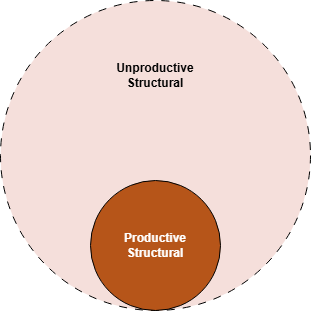

The diagram above was exported from draw.io. Its source (the exported page's mxGraphModel, read from the mxfile embedded in the PNG):
<mxGraphModel dx="1050" dy="557" grid="1" gridSize="10" guides="1" tooltips="1" connect="1" arrows="1" fold="1" page="0" pageScale="1" pageWidth="850" pageHeight="1100" math="0" shadow="0">
  <root>
    <mxCell id="0" />
    <mxCell id="1" parent="0" />
    <mxCell id="UjxgeWTxZoSrpjD3wIaa-1" value="" style="ellipse;whiteSpace=wrap;html=1;aspect=fixed;dashed=1;dashPattern=8 8;fillColor=#F5DFDB;" parent="1" vertex="1">
      <mxGeometry x="130" y="120" width="310" height="310" as="geometry" />
    </mxCell>
    <mxCell id="UjxgeWTxZoSrpjD3wIaa-2" value="&lt;b&gt;&lt;font style=&quot;color: rgb(255, 255, 255);&quot;&gt;Productive&lt;/font&gt;&lt;/b&gt;&lt;div&gt;&lt;b&gt;&lt;font style=&quot;color: rgb(255, 255, 255);&quot;&gt;Structural&lt;/font&gt;&lt;/b&gt;&lt;/div&gt;" style="ellipse;whiteSpace=wrap;html=1;aspect=fixed;fillColor=#B65519;" parent="1" vertex="1">
      <mxGeometry x="220" y="300" width="130" height="130" as="geometry" />
    </mxCell>
    <mxCell id="UjxgeWTxZoSrpjD3wIaa-7" value="Unproductive&lt;div&gt;Structural&lt;/div&gt;" style="text;html=1;align=center;verticalAlign=middle;whiteSpace=wrap;rounded=0;fontStyle=1" parent="1" vertex="1">
      <mxGeometry x="255" y="180" width="60" height="30" as="geometry" />
    </mxCell>
  </root>
</mxGraphModel>